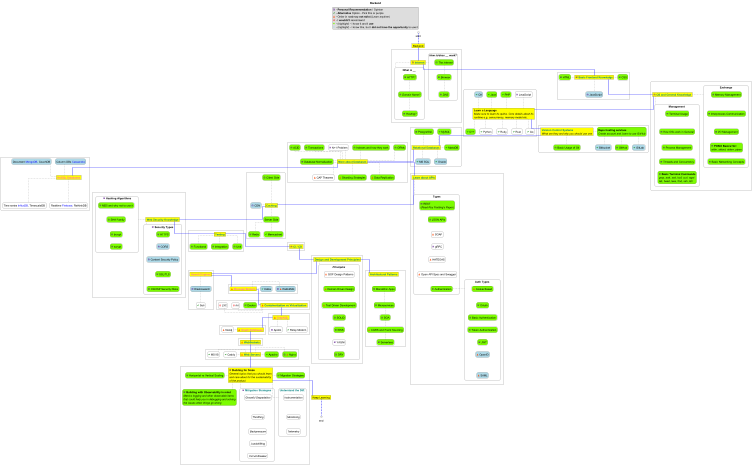

The diagram above was rendered by PlantUML. Its source (embedded in the PNG):
@startuml hard_skills

title "Backend"

'left to right direction
'scale 1600 width

<style>
    title {
        FontSize 24
        FontColor black
    }
    legend {
        FontSize 24
        FontColor black
    }
    card {
        BackGroundColor #Yellow
        LineThickness 1
        LineColor black
    }
    rectangle {
        BackgroundColor none
        Padding-left 10
    }
</style>

skinparam linetype polyline
skinparam linetype ortho
skinparam componentStyle rectangle
skinparam rectangle {
    roundCorner 35
}

/'salt
{+
    Password | "**** "
    [Cancel] | [ OK ]
}'/

legend top center
    <color:Indigo><&task></color> - <b>Personal Recommendation</b> / Opinion
    <color:Green><&check></color> - <b>Alternative</b> Option - Pick this or purple
    <color:OrangeRed><&warning></color> - Order in roadmap <b>not strict</b> (<i>Learn anytime</i>)
    <color:Red><&ban></color> - I <b>wouldn't</b> recommend
    <color:LawnGreen><&media-stop></color> - (<i>highlight</i>) - I know it and <b>I use</b>
    <color:LightBlue><&media-stop></color> - (<i>highlight</i>) - I know this, but I <b>did not have the opportunity</b> to use it
end legend


card "Backend" as BE

start -[#blue;dashed;thickness=5]- BE

component {
    card "<color:Indigo><&task></color> <b>Internet"                 as inet  #text:Teal

    rectangle "<i>What is __ " as inetw {
        rectangle "<color:Indigo><&task></color> <i>HTTP?"           as inetwp #LawnGreen
        rectangle "<color:Indigo><&task></color> <i>Domain Name?"    as inetwn #LawnGreen
        rectangle "<color:Indigo><&task></color> <i>Hosting?"        as inetwh #LawnGreen
    }
    rectangle "<i>How is/does __ work?" as ineth {
        rectangle "<color:Indigo><&task></color> <i>The internet"    as inethi #LawnGreen
        rectangle "<color:Indigo><&task></color> <i>Browser"         as inethb #LawnGreen
        rectangle "<color:Indigo><&task></color> <i>DNS"             as inethd #LawnGreen
    }
}
inetwp .. inetwn
inetwn .. inetwh

inethi .. inethb
inethb .. inethd

inet .. inetw
inet .l. ineth

BE -[#blue;thickness=3]- inet

component {
    card "<color:Indigo><&task></color> <b>Basic Frontend Knowledge"    as bs  #text:Teal

    rectangle "<color:Indigo><&task></color> HTML"                      as bsh #LawnGreen

    rectangle "<color:Indigo><&task></color> CSS"                       as bsc #LawnGreen
    rectangle "<color:Indigo><&task></color> JavaScript"                as bsj #LightBlue
}
bs .l. bsh

bs .r. bsc
bs .. bsj

inet -[#blue;thickness=3]- bs

component {
    card "<color:Indigo><&task></color> <b>OS and General Knowledge"                as os    #text:Teal

    rectangle Management                                                            as osm {
        rectangle "<color:Indigo><&task></color> Terminal Usage"                    as osmt  #LawnGreen
        rectangle "<color:Indigo><&task></color> How OSs work in General"           as osmg  #LawnGreen
        rectangle "<color:Indigo><&task></color> Process Management"                as osmp  #LawnGreen
        rectangle "<color:Indigo><&task></color> Threads and Concurrency"           as osmc  #LawnGreen
        rectangle "<color:Indigo><&task></color> <b>Basic Terminal Commands</b>\n<i>grep, awk, sed, lsof, curl, wget\ntail, head, less, find, ssh, kill"                                                  as oscb  #LawnGreen
    }
    rectangle Exchange                                                              as ose {
        rectangle "<color:Indigo><&task></color> Memory Management"                 as osem  #LawnGreen
        rectangle "<color:Indigo><&task></color> Interprocess Communication"        as osen  #LawnGreen
        rectangle "<color:Indigo><&task></color> I/O Management"                    as osei  #LawnGreen
        rectangle "<color:Indigo><&task></color> <b>POSIX Basics<\b>\n<i>stdin, stdout, stderr, pipes"                                                    as osex  #LawnGreen
        rectangle "<color:Indigo><&task></color> Basic Networking Concepts"         as osew  #LawnGreen
    }
}
osmt .[hidden]. osmg
osmg .[hidden]. osmp
osmp .[hidden]. osmc
osmc .[hidden]. oscb

osem .[hidden]. osen
osen .[hidden]. osei
osei .[hidden]. osex
osex .[hidden]. osew

os .. osm
os .r. ose

bs -[#blue;thickness=3]- os

component {
    card "<b>Learn a Language</b>\n<i>Make sure to learn its quirks. Core details about its\nruntime e.g. concurrency, memory model etc."                as ll

    rectangle "<color:Green><&check></color> Rust"          as llr
    rectangle "<color:Green><&check></color> Go"            as llg

    rectangle "<color:Green><&check></color> Java"          as llj #LawnGreen
    rectangle "<color:Green><&check></color> C++"           as llc #LawnGreen
    rectangle "<color:Green><&check></color> C#"            as llh #LightBlue
    rectangle "<color:Green><&check></color> PHP"           as llp #LawnGreen

    rectangle "<color:Indigo><&task></color> JavaScript"    as lls
    rectangle "<color:Green><&check></color> Python"        as lly
    rectangle "<color:Green><&check></color> Ruby"          as llu
}
ll .u. llh
ll .u. llj
ll .u. llp
ll .u. lls
ll .. llr
ll .. llg
ll .. llc
ll .. lly
ll .. llu

os -[#blue;thickness=3]- ll

component {
    card "<b><color:Teal>Version Control Systems\n<i>What are they and why you should use one"                     as vcs

    rectangle "<color:Indigo><&task></color> Basic Usage of Git" as vcsu   #LawnGreen
    rectangle "<b>Repo hosting services\n<i>Create account and Learn to use GitHub"                       as vcsr   #LawnGreen
        rectangle "<color:Indigo><&task></color> GitHub"         as vcsrh  #LawnGreen
        rectangle "<color:Green><&check></color> GitLab"         as vcsrl  #LightBlue
        rectangle "<color:Green><&check></color> Bitbucket"      as vcsrb  #LightBlue
}
vcsrh .u. vcsr
vcsrl .u. vcsr
vcsrb .u. vcsr

vcs .. vcsu
vcs .r. vcsr

ll -[#blue;thickness=3]- vcs

component {
    card "<b>Relational Databases"                       as rd  #text:Teal

    rectangle "<color:Indigo><&task></color> PostgreSQL" as rdp #LawnGreen
    rectangle "<color:Green><&check></color> MySQL"      as rdm #LawnGreen
    rectangle "<color:Green><&check></color> MariaDB"    as rda #LawnGreen
    rectangle "<color:Green><&check></color> MS SQL"     as rds #LightBlue
    rectangle "<color:Green><&check></color> Oracle"     as rdo #LightBlue
}
rd .u. rdp
rd .u. rdm
rd .r. rda
rd .. rds
rd .. rdo

vcs -[#blue;thickness=3]- rd

component {
    card "<b>NoSQL Databases"                                         as no  #text:HotPink

    rectangle "Document <color:blue>MongoDB</color>, CouchDB"         as nod #LightBlue
    rectangle "Column DBs <color:blue>Cassandra</color>"              as noc #LightBlue
    rectangle "Time series <color:blue>InfluxDB</color>, TimescaleDB" as not
    rectangle "Realtime <color:blue>Firebase</color>, RethinkDB"      as nor
}
no .u. nod
no .u. noc
no .. not
no .. nor

component {
    card "<b>More about Databases"                                      as mdb  #text:Teal

    rectangle "<color:Indigo><&task></color> ORMs"                      as mbdo #LawnGreen
    rectangle "<color:Indigo><&task></color> ACID"                      as mdba #LawnGreen
    rectangle "<color:Indigo><&task></color> Transactions"              as mdbt #LawnGreen
    rectangle "<color:Indigo><&task></color> N+1 Problem"               as mdbn
    rectangle "<color:Indigo><&task></color> Database Normalization"    as mdbd #LawnGreen
    rectangle "<color:Indigo><&task></color> Indexes and how they work" as mdbi #LawnGreen

    rectangle "<color:OrangeRed><&warning></color> Sharding Strategies" as mdbs #LawnGreen
    rectangle "<color:OrangeRed><&warning></color> Data Replication"    as mdbr #LawnGreen
    rectangle "<color:OrangeRed><&warning></color> CAP Theorem"         as mdbc
}
mdb .u. mbdo
mdb .u. mdba
mdb .u. mdbt
mdb .u. mdbn
mdb .l. mdbd
mdb .u. mdbi

mdb .. mdbs
mdb .. mdbr
mdb .. mdbc

rd  -[#blue;thickness=3]- mdb
mdb -[#blue;thickness=3]- no

component {
    card "<b>Learn about APIs"                                                    as api      #text:Teal

    rectangle "Types"                                                             as apit {
        rectangle "<color:Indigo><&task></color> REST\n(<i>Read Roy Fielding’s Paper</i>)"                                               as apitr    #LawnGreen
        rectangle "<color:Indigo><&task></color> JSON APIs"                       as apitj    #LawnGreen
        rectangle "<color:OrangeRed><&warning></color> SOAP"                      as apits
        rectangle "<color:Indigo><&task></color> gRPC"                            as apitg
        rectangle "<color:OrangeRed><&warning></color> HATEOAS"                   as apith
        rectangle "<color:OrangeRed><&warning></color> Open API Spec and Swagger" as apito
        rectangle "<color:Indigo><&task></color> Authentication"                  as apita    #LawnGreen
    }
    rectangle "Auth Types"                                                        as apitat {
        rectangle "<color:OrangeRed><&warning></color> Cookie Based"              as apitatc  #LawnGreen
        rectangle "<color:Indigo><&task></color> OAuth"                           as apitato  #LawnGreen
        rectangle "<color:Indigo><&task></color> Basic Authentication"            as apitatb  #LawnGreen
        rectangle "<color:Indigo><&task></color> Token Authentication"            as apitatt  #LawnGreen
        rectangle "<color:Indigo><&task></color> JWT"                             as apitatj  #LawnGreen
        rectangle "<color:OrangeRed><&warning></color> OpenID"                    as apitati  #LightBlue
        rectangle "<color:OrangeRed><&warning></color> SAML"                      as apitats  #LightBlue
    }
}
apitr .[hidden]. apitj
apitj .[hidden]. apits
apits .[hidden]. apitg
apitg .[hidden]. apith
apith .[hidden]. apito
apito .[hidden]. apita

apita .l. apitat

apitatc .[hidden]. apitato
apitato .[hidden]. apitatb
apitatb .[hidden]. apitatt
apitatt .[hidden]. apitatj
apitatj .[hidden]. apitati
apitati .[hidden]. apitats

api .. apit

mdb -[#blue;thickness=3]- api

component {
    card "<b>Caching"                                         as ch   #text:Teal

    rectangle "<color:Indigo><&task></color> CDN"             as chd  #LightBlue
    rectangle "Server Side"                                   as chs  #LawnGreen
        rectangle "<color:Indigo><&task></color> Redis"       as chsr #LawnGreen
        rectangle "<color:Green><&check></color> Memcached"   as chsm #LawnGreen
    rectangle "<color:Indigo><&task></color> Client Side"     as chc  #LawnGreen
}
ch .l. chd
ch .. chs
ch .u. chc

chs .. chsr
chs .. chsm

api -[#blue;thickness=3]- ch

component {
    card "<b>Web Security Knowledge"                                        as sec    #text:teal

    rectangle "<color:Indigo><&task></color> Hashing Algorithms"            as sech {
        rectangle "<color:Indigo><&task></color> MD5 and why not to use it" as sechm  #LawnGreen
        rectangle "<color:Indigo><&task></color> SHA Family"                as sechf  #LawnGreen
        rectangle "<color:Indigo><&task></color> bcrypt"                    as sechb  #LawnGreen
        rectangle "<color:Indigo><&task></color> scrypt"                    as sechs  #LawnGreen
    }
    rectangle "<color:Indigo><&task></color> Security Types"                as sect {
        rectangle "<color:Indigo><&task></color> HTTPS"                     as secth  #LawnGreen
        rectangle "<color:Indigo><&task></color> CORS"                      as sectc  #LightBlue
        rectangle "<color:Indigo><&task></color> Content Security Policy"   as sectp  #LightBlue
        rectangle "<color:Indigo><&task></color> SSL/TLS"                   as sects  #LawnGreen
        rectangle "<color:Indigo><&task></color> OWASP Security Risks"      as sectr  #LawnGreen
    }
}
sechm .[hidden]. sechf
sechf .[hidden]. sechb
sechb .[hidden]. sechs

secth .[hidden]. sectc
sectc .[hidden]. sectp
sectp .[hidden]. sects
sects .[hidden]. sectr

sec .u. sech
sec .. sect

ch -[#blue;thickness=3]- sec

component {
    card "<b>Testing"                                     as tst  #text:Teal

    rectangle "<color:Indigo><&task></color> Integration" as tsti #LawnGreen
    rectangle "<color:Indigo><&task></color> Unit"        as tstu #LawnGreen
    rectangle "<color:Indigo><&task></color> Functional"  as tstf #LawnGreen
}
tst .. tsti
tst .. tstu
tst .. tstf

sec -[#blue;thickness=3]- tst

component {
    card "<color:Indigo><&task></color> <b>CI / CD" as cid #text:Teal
}

tst -[#blue;thickness=3]- cid

component {
    card "<b>Design and Development Principles"                                 as ddp    #text:Teal

    rectangle "<i>Principles"                                                   as ddpp {
        rectangle "<color:OrangeRed><&warning></color> GOF Design Patterns"     as ddppg
        rectangle "<color:OrangeRed><&warning></color> Domain Driven Design"    as ddpp3  #LawnGreen
        rectangle "<color:OrangeRed><&warning></color> Test Driven Development" as ddppt  #LawnGreen
        rectangle "<color:Indigo><&task></color> SOLID"                         as ddpps  #LawnGreen
        rectangle "<color:Indigo><&task></color> KISS"                          as ddppk  #LawnGreen
        rectangle "<color:Indigo><&task></color> YAGNI"                         as ddppy
        rectangle "<color:Indigo><&task></color> DRY"                           as ddppd  #LawnGreen
    }
}
ddppg .[hidden]. ddpp3
ddpp3 .[hidden]. ddppt
ddppt .[hidden]. ddpps
ddpps .[hidden]. ddppk
ddppk .[hidden]. ddppy
ddppy .[hidden]. ddppd

ddp .. ddpp

cid -[#blue;thickness=3]- ddp

component {
    card "<b>Architectural Patterns"                                        as ap  #text:Teal

    rectangle "<color:Indigo><&task></color> Monolithic Apps"               as apn #LawnGreen
    rectangle "<color:Indigo><&task></color> Microservices"                 as apm #LawnGreen
    rectangle "<color:Indigo><&task></color> SOA"                           as aps #LawnGreen
    rectangle "<color:OrangeRed><&warning></color> CQRS and Event Sourcing" as apc #LawnGreen
    rectangle "<color:Indigo><&task></color> Serverless"                    as apl #LawnGreen
}
ap  .[hidden]. apn

apn .. apm
apm .. aps
aps .. apc
apc .. apl

ddp -[#blue;thickness=3]- ap

component {
    card "<b>Search Engines"                                as se  #text:HotPink

    rectangle "<color:Indigo><&task></color> Elasticsearch" as see #LightBlue
    rectangle "<color:Green><&check></color> Solr"          as ses
}
se  .. see

see .. ses

ddp -[#blue;thickness=3]- se

component {
    card "<color:OrangeRed><&warning></color> <b>Message Brokers"                          as mb  #text:HotPink

    rectangle "<color:Indigo><&task></color> <color:OrangeRed><&warning></color> RabbitMQ" as mbr #LightBlue
    rectangle "<color:Green><&check></color> Kafka"                                        as mbk #LightBlue
}
mb .r. mbr
mb .r. mbk

se -[#blue;thickness=3]- mb

component {
    card "<color:OrangeRed><&warning></color> <b>Containerization vs Virtualization" as cv  #text:teal

    rectangle "<color:Indigo><&task></color> Docker"                                 as cvd #LawnGreen
    rectangle "<color:Red><&ban></color> rkt"                                        as cvr
    rectangle "<color:Red><&ban></color> LXC"                                        as cvl
}
cv .l. cvd
cv .l. cvr
cv .l. cvl

mb -[#blue;thickness=3]- cv

component {
    card "<color:OrangeRed><&warning></color> <b>GraphQL"   as gql  #text:HotPink

    rectangle "<color:Indigo><&task></color> Apollo"        as gqla
    rectangle "<color:Green><&check></color> Relay Modern"  as gqlr
}
gql .. gqla
gql .. gqlr

cv -[#blue;thickness=3]- gql

component {
    card "<color:OrangeRed><&warning></color> <b>Graph Databases"   as gdb  #text:HotPink

    rectangle "<color:OrangeRed><&warning></color> Neo4j"           as gdbn
}
gdb .l. gdbn

gql -[#blue;thickness=3]- gdb

component {
    card "<color:OrangeRed><&warning></color> <b>WebSockets" as wsk #text:Teal
}

gdb -[#blue;thickness=3]- wsk

component {
    card "<color:OrangeRed><&warning></color> <b>Web Servers"                           as wsv  #text:Teal

    rectangle "<color:Indigo><&task></color> <color:OrangeRed><&warning></color> Nginx" as wsvn #LawnGreen
    rectangle "<color:Green><&check></color> Apache"                                    as wsva #LawnGreen
    rectangle "<color:Green><&check></color> Caddy"                                     as wsvc
    rectangle "<color:Green><&check></color> MS IIS"                                    as wsvm
}
wsv .r. wsvn
wsv .r. wsva
wsv .l. wsvc
wsv .l. wsvm

wsk -[#blue;thickness=3]- wsv

component {
    card "<color:Indigo><&task></color> <b>Building for Scale\n<i>General topics that you should learn\n<i>and care about for the sustainability\n<i>of the product."                                                          as bfs

    rectangle "<color:Indigo><&task></color> Mitigation Strategies"          as bfst  #text:Teal {
        rectangle "<i>Graceful Degradation"                                  as bfstg
        rectangle "<i>Throttling"                                            as bfstt
        rectangle "<i>Backpressure"                                          as bfstb
        rectangle "<i>Loadshifting"                                          as bfstl
        rectangle "<i>Circuit Breaker"                                       as bfstc
    }
    rectangle "Understand the Diff."                                         as bfsd  #text:Teal {
        rectangle "<i>Instrumentation"                                       as bfsdi
        rectangle "<i>Monitoring"                                            as bfsdm
        rectangle "<i>Telemetry"                                             as bfsdt
    }
    rectangle "<color:Indigo><&task></color> Migration Strategies"           as bfsm  #LawnGreen
    rectangle "<color:Indigo><&task></color> Horizontal vs Vertical Scaling" as bfss  #LawnGreen
    rectangle "<color:Indigo><&task></color> <b>Building with Observability in mind\n<i>Metrics logging and other observable items\n<i>that could help you in debugging and solving\n<i>the issues when things go wrong"                                          as bfso  #LawnGreen
}
bfstg .[hidden]. bfstt
bfstt .[hidden]. bfstb
bfstb .[hidden]. bfstl
bfstl .[hidden]. bfstc

bfsdi .[hidden]. bfsdm
bfsdm .[hidden]. bfsdt

bfs .. bfst
bfs .. bfsd

bfs .r. bfsm
bfs .l. bfss
bfs .. bfso

wsv -[#blue;thickness=3]- bfs

card "Keep Learning" as KL

bfs -[#blue;thickness=3]- KL
KL  -[#blue;dashed;thickness=5]- end

@enduml